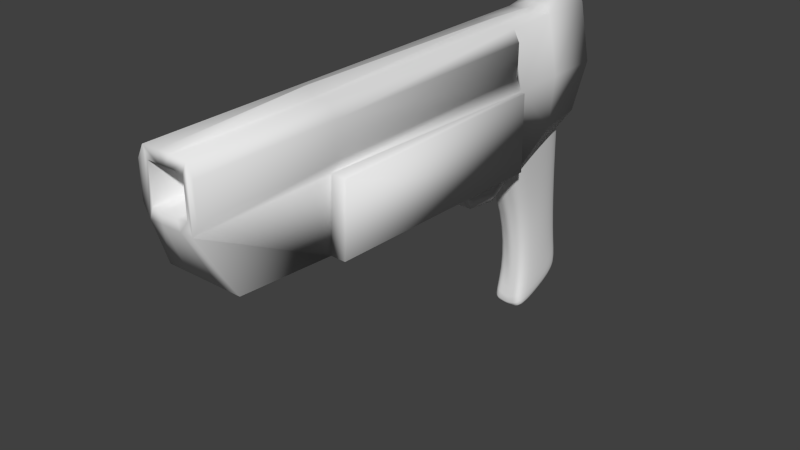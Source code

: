 # Source: Gun.blend  (saved by Blender 2.68.0; exported with 4.5.12 LTS)
import bpy
from mathutils import Matrix  # noqa: F401  (used for matrix-valued properties, if any)

bpy.ops.wm.read_factory_settings(use_empty=True)
scene = bpy.context.scene
scene.name = 'Scene'

# ---- collections
col_collection_1 = bpy.data.collections.new('Collection 1'); scene.collection.children.link(col_collection_1)

# ---- materials (node trees are filled in below, after node groups)
mat_material = bpy.data.materials.new('Material')
mat_material.alpha_threshold = 0.0
mat_material.use_transparent_shadow = False
mat_material.roughness = 0.5
mat_material.line_color = (0.0, 0.0, 0.0, 1.0)

# ---- material node trees

# ---- world
world_world = bpy.data.worlds.new('World'); scene.world = world_world
world_world.color = (0.05088, 0.05088, 0.05088)
world_world.use_sun_shadow = False
world_world.sun_shadow_jitter_overblur = 0.0
world_world.cycles.sampling_method = 'MANUAL'
world_world.cycles.sample_map_resolution = 256

# ---- meshes
me_plane = bpy.data.meshes.new('Plane')
me_plane.from_pydata([(0.1274, -0.8755, -0.7923), (-0.1274, -0.8755, -0.7923), (0.1274, -0.9907, -0.2928), (-0.1274, -0.9907, -0.2928), (0.1274, -0.6438, -1.066), (-0.1274, -0.6438, -1.066), (0.1274, -0.01212, -1.15), (-0.1274, -0.01212, -1.15), (0.1274, 0.3248, -0.9397), (-0.1274, 0.3248, -0.9397), (0.1274, 0.5038, -0.6554), (-0.1274, 0.5038, -0.6554), (0.1274, -0.8945, -0.9175), (-0.1274, -0.8945, -0.9175), (0.1274, -1.01, -0.418), (-0.1274, -1.01, -0.418), (0.1274, -0.6629, -1.191), (-0.1274, -0.6629, -1.191), (0.1274, -0.0312, -1.276), (-0.1274, -0.0312, -1.276), (0.1274, 0.3057, -1.065), (-0.1274, 0.3057, -1.065), (0.1274, 0.4847, -0.7807), (-0.1274, 0.4847, -0.7807), (0.05831, -0.1836, -0.5923), (-0.05831, -0.1836, -0.5923), (0.05831, -0.2148, -0.827), (-0.05831, -0.2148, -0.827), (0.05831, -0.3267, -0.9448), (-0.05831, -0.3267, -0.9448), (0.05831, -0.4027, -0.9667), (-0.05831, -0.4027, -0.9667), (0.05214, -0.1469, -0.6388), (-0.05214, -0.1469, -0.6388), (0.05214, -0.1747, -0.8486), (-0.05214, -0.1747, -0.8486), (0.05214, -0.2748, -0.9539), (-0.05214, -0.2748, -0.9539), (0.05214, -0.3427, -0.9735), (-0.05214, -0.3427, -0.9735)], [], [(1, 3, 2, 0), (0, 4, 5, 1), (4, 6, 7, 5), (6, 8, 9, 7), (8, 10, 11, 9), (13, 12, 14, 15), (12, 13, 17, 16), (16, 17, 19, 18), (18, 19, 21, 20), (20, 21, 23, 22), (9, 11, 23, 21), (5, 7, 19, 17), (0, 2, 14, 12), (10, 8, 20, 22), (6, 4, 16, 18), (3, 1, 13, 15), (7, 9, 21, 19), (1, 5, 17, 13), (8, 6, 18, 20), (4, 0, 12, 16), (11, 10, 22, 23), (2, 3, 15, 14), (24, 25, 27, 26), (27, 29, 28, 26), (29, 31, 30, 28), (32, 34, 35, 33), (35, 34, 36, 37), (37, 36, 38, 39), (30, 31, 39, 38), (25, 24, 32, 33), (24, 26, 34, 32), (29, 27, 35, 37), (31, 29, 37, 39), (27, 25, 33, 35), (26, 28, 36, 34), (28, 30, 38, 36)])
me_plane.polygons.foreach_set('use_smooth', [True] * 36)
_uv = me_plane.uv_layers.new(name='UVMap')
_uv.uv.foreach_set('vector', [0.3515, 0.3003, 0.3516, 0.2485, 0.4235, 0.2487, 0.4233, 0.3005, 0.4233, 0.3005, 0.4233, 0.3261, 0.3514, 0.3258, 0.3515, 0.3003, 0.5966, 0.0806, 0.5968, 0.1485, 0.5249, 0.1487, 0.5247, 0.08082, 0.5968, 0.1485, 0.5969, 0.1868, 0.5251, 0.187, 0.5249, 0.1487, 0.5969, 0.1871, 0.6305, 0.187, 0.6307, 0.2589, 0.5971, 0.259, 0.4381, 0.2743, 0.51, 0.274, 0.5102, 0.3258, 0.4383, 0.3261, 0.51, 0.274, 0.4381, 0.2743, 0.4381, 0.2487, 0.5099, 0.2485, 0.5247, 0.1872, 0.5966, 0.187, 0.5968, 0.2557, 0.5249, 0.2559, 0.5249, 0.2559, 0.5968, 0.2557, 0.5969, 0.2926, 0.5251, 0.2928, 0.525, 0.3648, 0.5247, 0.293, 0.5583, 0.2929, 0.5585, 0.3647, 0.3862, 0.09343, 0.3515, 0.08176, 0.3652, 0.0806, 0.3999, 0.09227, 0.4243, 0.1923, 0.4171, 0.1236, 0.4308, 0.1224, 0.4381, 0.1912, 0.4748, 0.2237, 0.5247, 0.2485, 0.511, 0.2473, 0.4611, 0.2225, 0.5246, 0.08176, 0.49, 0.09343, 0.4762, 0.09227, 0.5109, 0.0806, 0.4591, 0.1236, 0.4518, 0.1923, 0.4381, 0.1912, 0.4453, 0.1224, 0.3514, 0.2485, 0.4013, 0.2237, 0.415, 0.2225, 0.3651, 0.2473, 0.4171, 0.1236, 0.3862, 0.09343, 0.3999, 0.09227, 0.4308, 0.1224, 0.4013, 0.2237, 0.4243, 0.1923, 0.4381, 0.1912, 0.415, 0.2225, 0.49, 0.09343, 0.4591, 0.1236, 0.4453, 0.1224, 0.4762, 0.09227, 0.4518, 0.1923, 0.4748, 0.2237, 0.4611, 0.2225, 0.4381, 0.1912, 0.5721, 0.2928, 0.5723, 0.3647, 0.5585, 0.3647, 0.5583, 0.2929, 0.5102, 0.3396, 0.4383, 0.3399, 0.4383, 0.3261, 0.5102, 0.3258, 0.6053, 0.3331, 0.5724, 0.3332, 0.5724, 0.3075, 0.6052, 0.3074, 0.5724, 0.3075, 0.5723, 0.2929, 0.6052, 0.2928, 0.6052, 0.3074, 0.432, 0.2813, 0.4236, 0.2814, 0.4235, 0.2485, 0.4319, 0.2485, 0.6281, 0.08508, 0.628, 0.1081, 0.5986, 0.108, 0.5987, 0.08499, 0.5986, 0.108, 0.628, 0.1081, 0.6279, 0.1211, 0.5985, 0.121, 0.5246, 0.2502, 0.5247, 0.2796, 0.5173, 0.2796, 0.5172, 0.2502, 0.5108, 0.2813, 0.5107, 0.2485, 0.5172, 0.2502, 0.5173, 0.2796, 0.5969, 0.0806, 0.6298, 0.0807, 0.6281, 0.08508, 0.5987, 0.08499, 0.6203, 0.2928, 0.6104, 0.3166, 0.6053, 0.3164, 0.6142, 0.2952, 0.6028, 0.1808, 0.6069, 0.1636, 0.612, 0.1634, 0.6084, 0.1788, 0.5969, 0.187, 0.6028, 0.1808, 0.6084, 0.1788, 0.6031, 0.1843, 0.6069, 0.1636, 0.597, 0.1398, 0.6031, 0.1421, 0.612, 0.1634, 0.6104, 0.3166, 0.6145, 0.3338, 0.6089, 0.3318, 0.6053, 0.3164, 0.6145, 0.3338, 0.6204, 0.34, 0.6142, 0.3374, 0.6089, 0.3318])
me_plane.use_remesh_preserve_volume = False
me_plane.use_remesh_preserve_attributes = False
me_plane.use_mirror_vertex_groups = False
me_plane.update()
me_cube_001 = bpy.data.meshes.new('Cube.001')
me_cube_001.from_pydata([(1.616e-18, -0.04219, -0.3912), (1.616e-18, 1.575, 0.2187), (1.616e-18, 0.7, -1.858), (1.616e-18, 1.839, -1.428), (1.616e-18, 0.8415, -3.368), (1.616e-18, 1.981, -2.938), (1.616e-18, 0.5878, -3.827), (1.616e-18, 1.972, -3.305), (0.4281, 0.1328, -0.5729), (0.4281, 1.513, -0.05253), (0.2672, 0.766, -1.824), (0.2672, 1.738, -1.458), (0.2672, 0.8867, -3.112), (0.2672, 1.859, -2.746), (0.3369, 0.5878, -3.827), (0.3369, 1.972, -3.305), (1.616e-18, 1.28, -3.566), (0.4978, 0.7665, -0.08629), (0.3369, 1.27, -1.643), (0.3369, 1.411, -3.153), (0.3369, 1.28, -3.566), (0.1428, 1.972, -3.305), (0.1428, 0.5878, -3.827), (0.1079, 0.8641, -3.24), (0.1079, 0.733, -1.841), (0.1884, 0.04531, -0.482), (0.1079, 1.92, -2.842), (0.1884, 1.544, 0.08307), (0.1079, 1.789, -1.443), (0.1428, 1.28, -3.566)], [], [(17, 8, 10, 18), (18, 10, 12, 19), (19, 12, 14, 20), (29, 21, 15, 20), (23, 22, 14, 12), (25, 24, 10, 8), (21, 26, 13, 15), (28, 27, 9, 11), (24, 23, 12, 10), (26, 28, 11, 13), (9, 17, 18, 11), (11, 18, 19, 13), (13, 19, 20, 15), (22, 29, 20, 14), (16, 7, 21, 29), (4, 6, 22, 23), (0, 2, 24, 25), (7, 5, 26, 21), (3, 1, 27, 28), (2, 4, 23, 24), (5, 3, 28, 26), (6, 16, 29, 22)])
me_cube_001.polygons.foreach_set('use_smooth', [True] * 22)
_uv = me_cube_001.uv_layers.new(name='UVMap')
_uv.uv.foreach_set('vector', [0.2573, 1.365, 0.0, 1.218, 0.1689, 0.7258, 0.363, 0.7668, 0.363, 0.7668, 0.1689, 0.7258, 0.1476, 0.2468, 0.3379, 0.2053, 0.3379, 0.2053, 0.1476, 0.2468, 0.001259, 0.0, 0.2687, 0.06055, 0.9272, 0.2745, 0.9264, 0.0002208, 0.9983, 0.0, 0.9992, 0.2742, 0.7625, 0.2432, 0.8009, 0.005576, 0.8719, 0.01316, 0.8173, 0.2957, 0.7889, 1.048, 0.7453, 0.693, 0.8014, 0.7099, 0.8735, 1.04, 0.6146, 1.313, 0.5997, 1.141, 0.661, 1.102, 0.6837, 1.312, 0.5894, 0.6204, 0.617, 0.0476, 0.7079, 0.09497, 0.6515, 0.6228, 0.7453, 0.693, 0.7625, 0.2432, 0.8173, 0.2957, 0.8014, 0.7099, 0.5997, 1.141, 0.5894, 0.6204, 0.6515, 0.6228, 0.661, 1.102, 0.5331, 1.339, 0.2573, 1.365, 0.363, 0.7668, 0.5445, 0.8108, 0.5445, 0.8108, 0.363, 0.7668, 0.3379, 0.2053, 0.5231, 0.3318, 0.5231, 0.3318, 0.3379, 0.2053, 0.2687, 0.06055, 0.5362, 0.1211, 0.928, 0.5487, 0.9272, 0.2745, 0.9992, 0.2742, 1.0, 0.5485, 0.8743, 0.2746, 0.8735, 0.000383, 0.9264, 0.0002208, 0.9272, 0.2745, 0.7265, 0.1926, 0.7486, 0.0, 0.8009, 0.005576, 0.7625, 0.2432, 0.7232, 1.058, 0.7079, 0.6781, 0.7453, 0.693, 0.7889, 1.048, 0.5638, 1.314, 0.5567, 1.18, 0.5997, 1.141, 0.6146, 1.313, 0.5455, 0.6179, 0.5445, 0.0, 0.617, 0.0476, 0.5894, 0.6204, 0.7079, 0.6781, 0.7265, 0.1926, 0.7625, 0.2432, 0.7453, 0.693, 0.5567, 1.18, 0.5455, 0.6179, 0.5894, 0.6204, 0.5997, 1.141, 0.8751, 0.5489, 0.8743, 0.2746, 0.9272, 0.2745, 0.928, 0.5487])
me_cube_001.materials.append(mat_material)
me_cube_001.use_remesh_preserve_volume = False
me_cube_001.use_remesh_preserve_attributes = False
me_cube_001.use_mirror_vertex_groups = False
me_cube_001.update()
me_cube = bpy.data.meshes.new('Cube')
me_cube.from_pydata([(0.0, -0.0804, -0.4611), (0.0, 1.791, 0.2446), (0.0, 1.975, 0.7653), (0.0, -0.02489, 1.862), (0.0, 1.975, 1.765), (0.0, -4.267, -0.4611), (0.0, -4.211, 1.92), (0.0, -6.188, -0.1337), (0.0, -6.614, 0.7653), (0.0, -6.614, 1.765), (0.4953, 0.1221, -0.6713), (0.576, -0.02489, 0.7653), (0.4953, 1.719, -0.0692), (0.576, 1.975, 0.7653), (0.3898, -0.02489, 1.765), (0.3898, 1.975, 1.765), (0.3898, -4.267, -0.4611), (0.3898, -4.211, 0.7653), (0.3898, -4.211, 1.765), (0.6555, -6.188, -0.1337), (0.3898, -6.614, 0.7653), (0.3898, -6.614, 1.765), (0.0, 0.9751, 1.823), (0.576, 0.8553, -0.1083), (0.576, 0.9751, 0.7653), (0.3898, 0.9751, 1.765), (0.496, -0.02489, 0.9757), (0.496, -0.02489, 1.555), (0.496, -4.211, 0.9757), (0.496, -4.211, 1.555), (0.496, -6.614, 0.9757), (0.496, -6.614, 1.555), (0.5649, 0.1253, -0.6789), (0.6455, -0.0217, 0.7577), (0.6455, -4.264, -0.4688), (0.6455, -4.208, 0.7577), (0.0, 1.881, 2.065), (0.1877, 1.88, 2.07), (0.0, 1.151, 1.838), (0.1899, 1.15, 1.842), (0.0, -6.614, 0.9516), (0.0, -6.614, 1.579), (0.3172, -6.614, 0.9516), (0.3172, -6.614, 1.579), (0.0, -4.121, 0.9516), (0.0, -4.121, 1.579), (0.3172, -4.121, 0.9516), (0.3172, -4.121, 1.579), (0.1652, -6.614, 0.7653), (0.1069, -6.614, 1.765), (0.1069, -4.211, 1.765), (0.2179, 0.02085, -0.5662), (0.1069, -0.02489, 1.765), (0.2179, 1.755, 0.0877), (0.1652, -4.267, -0.4611), (0.298, -6.188, -0.1337), (0.1652, 1.975, 1.765), (0.2583, 1.975, 0.7653), (0.1069, 0.9751, 1.765), (0.06415, 1.88, 2.067), (0.06524, 1.151, 1.84), (0.1289, -6.614, 0.9516), (0.1289, -6.614, 1.579), (0.1289, -4.121, 0.9516), (0.1289, -4.121, 1.579)], [], [(24, 23, 12, 13), (24, 13, 15, 25), (18, 21, 31, 29), (10, 11, 33, 32), (20, 17, 28, 30), (16, 17, 20, 19), (49, 9, 41, 62), (50, 49, 21, 18), (52, 50, 18, 14), (55, 54, 16, 19), (58, 52, 14, 25), (53, 57, 13, 12), (54, 51, 10, 16), (57, 56, 15, 13), (48, 55, 19, 20), (11, 10, 23, 24), (11, 24, 25, 14), (56, 4, 36, 59), (26, 27, 29, 28), (28, 29, 31, 30), (17, 11, 26, 28), (21, 20, 30, 31), (11, 14, 27, 26), (14, 18, 29, 27), (32, 33, 35, 34), (11, 17, 35, 33), (17, 16, 34, 35), (16, 10, 32, 34), (59, 60, 39, 37), (58, 25, 39, 60), (25, 15, 37, 39), (61, 42, 46, 63), (20, 21, 43, 42), (48, 20, 42, 61), (64, 63, 46, 47), (62, 41, 45, 64), (42, 43, 47, 46), (21, 49, 62, 43), (6, 9, 49, 50), (3, 6, 50, 52), (7, 5, 54, 55), (22, 3, 52, 58), (1, 2, 57, 53), (5, 0, 51, 54), (2, 4, 56, 57), (8, 7, 55, 48), (15, 56, 59, 37), (36, 38, 60, 59), (22, 58, 60, 38), (40, 61, 63, 44), (8, 48, 61, 40), (45, 44, 63, 64), (43, 62, 64, 47), (23, 10, 51, 0, 1, 53, 12)])
me_cube.polygons.foreach_set('use_smooth', [True] * 54)
_uv = me_cube.uv_layers.new(name='UVMap')
_uv.uv.foreach_set('vector', [0.6519, 0.1998, 0.6347, 0.07767, 0.7558, 0.08345, 0.7921, 0.1993, 0.6519, 0.1998, 0.7921, 0.1993, 0.7927, 0.3409, 0.6525, 0.3414, 0.001163, 0.3372, 0.0, 0.0004301, 0.0304, 0.0002487, 0.03156, 0.3371, 0.9792, 1.07, 0.979, 0.5845, 1.003, 0.5858, 1.003, 1.072, 0.1399, 1.07e-06, 0.1411, 0.3368, 0.1126, 0.3368, 0.1114, 0.0, 0.3126, 0.3285, 0.1411, 0.3368, 0.1399, 1.07e-06, 0.2683, 0.0591, 0.6769, 0.342, 0.6919, 0.3419, 0.692, 0.368, 0.6739, 0.368, 0.901, 0.3344, 0.9006, 3.597e-05, 0.9403, 0.0001313, 0.9407, 0.3345, 0.9016, 0.917, 0.901, 0.3344, 0.9407, 0.3345, 0.9413, 0.9171, 0.8343, 0.8881, 0.8182, 0.6164, 0.8496, 0.6165, 0.8843, 0.8881, 0.9018, 1.056, 0.9016, 0.917, 0.9413, 0.9171, 0.9414, 1.056, 0.7435, 0.364, 0.7372, 0.4586, 0.6926, 0.4585, 0.7047, 0.3419, 0.8182, 0.6164, 0.8245, 0.01554, 0.8643, 0.0005036, 0.8496, 0.6165, 0.7372, 0.4586, 0.7498, 0.5988, 0.7183, 0.5988, 0.6926, 0.4585, 0.6691, 0.4818, 0.6508, 0.612, 0.6007, 0.6121, 0.6376, 0.4819, 0.5117, 0.2003, 0.5318, 0.0, 0.6347, 0.07767, 0.6519, 0.1998, 0.5117, 0.2003, 0.6519, 0.1998, 0.6525, 0.3414, 0.5123, 0.3419, 0.7498, 0.5988, 0.7729, 0.5989, 0.773, 0.641, 0.764, 0.6413, 0.1146, 0.9237, 0.03359, 0.924, 0.03156, 0.3371, 0.1126, 0.3368, 0.1126, 0.3368, 0.03156, 0.3371, 0.0304, 0.0002487, 0.1114, 0.0, 0.1411, 0.3368, 0.1448, 0.9236, 0.1146, 0.9237, 0.1126, 0.3368, 0.6372, 0.3421, 0.6376, 0.4819, 0.6227, 0.4525, 0.6224, 0.3715, 0.3608, 0.6162, 0.3682, 0.7586, 0.3574, 0.7274, 0.368, 0.6469, 0.00319, 0.9242, 0.001163, 0.3372, 0.03156, 0.3371, 0.03359, 0.924, -0.1312, -0.2384, 0.348, -0.1665, 0.2835, 1.245, -0.1298, 1.244, 1.443, 1.164, 1.383, -0.2384, 1.469, -0.2372, 1.466, 1.165, 0.2604, 1.658, 0.2617, 1.247, 0.348, 1.245, 0.3467, 1.656, 1.161, 1.245, 1.197, -0.2372, 1.22, -0.2384, 1.247, 1.244, 0.8947, 1.187, 0.8957, 1.082, 0.9131, 1.082, 0.912, 1.187, 0.9018, 1.056, 0.9414, 1.056, 0.9131, 1.082, 0.8957, 1.082, 0.9414, 1.056, 0.9416, 1.195, 0.912, 1.187, 0.9131, 1.082, 0.6659, 0.6122, 0.6922, 0.6123, 0.6926, 0.9591, 0.6662, 0.9591, 0.6376, 0.4819, 0.6372, 0.3421, 0.6475, 0.3681, 0.6478, 0.4558, 0.6691, 0.4818, 0.6376, 0.4819, 0.6478, 0.4558, 0.6742, 0.4557, 0.339, 0.6162, 0.3393, 0.7039, 0.3129, 0.704, 0.3126, 0.6163, 0.6189, 0.961, 0.6009, 0.9609, 0.6007, 0.6121, 0.6187, 0.6122, 0.6007, 0.6913, 0.5128, 0.6916, 0.5117, 0.3422, 0.5997, 0.3419, 0.6372, 0.3421, 0.6769, 0.342, 0.6739, 0.368, 0.6475, 0.3681, 0.8854, 0.337, 0.8857, 0.0, 0.9006, 3.597e-05, 0.901, 0.3344, 0.9953, 0.0, 1.0, 0.587, 0.9775, 0.5869, 0.9808, 1.724e-07, 0.7927, 0.888, 0.7951, 0.6164, 0.8182, 0.6164, 0.8343, 0.8881, 0.8866, 1.057, 0.8863, 0.9186, 0.9016, 0.917, 0.9018, 1.056, 0.7739, 0.386, 0.7734, 0.4587, 0.7372, 0.4586, 0.7435, 0.364, 0.7951, 0.6164, 0.793, 0.03058, 0.8245, 0.01554, 0.8182, 0.6164, 0.7734, 0.4587, 0.7729, 0.5989, 0.7498, 0.5988, 0.7372, 0.4586, 0.6923, 0.4817, 0.6926, 0.6119, 0.6508, 0.612, 0.6691, 0.4818, 0.7183, 0.5988, 0.7498, 0.5988, 0.764, 0.6413, 0.7466, 0.6416, 0.8857, 1.187, 0.8865, 1.082, 0.8957, 1.082, 0.8947, 1.187, 0.8866, 1.057, 0.9018, 1.056, 0.8957, 1.082, 0.8865, 1.082, 0.6478, 0.6121, 0.6659, 0.6122, 0.6662, 0.9591, 0.6482, 0.959, 0.6923, 0.4817, 0.6691, 0.4818, 0.6742, 0.4557, 0.6922, 0.4557, 0.3571, 0.6162, 0.3574, 0.7039, 0.3393, 0.7039, 0.339, 0.6162, 0.6453, 0.9611, 0.6189, 0.961, 0.6187, 0.6122, 0.6451, 0.6123, 1.0, 1.795, 0.9887, 3.384, 0.4448, 3.488, 0.003883, 3.592, 0.0, 0.0, 0.4412, 0.1598, 0.9854, 0.3195])
me_cube.materials.append(mat_material)
me_cube.use_remesh_preserve_volume = False
me_cube.use_remesh_preserve_attributes = False
me_cube.use_mirror_vertex_groups = False
me_cube.update()

# ---- objects
ob_plane = bpy.data.objects.new('Plane', me_plane)
ob_handle = bpy.data.objects.new('Handle', me_cube_001)
ob_pistol = bpy.data.objects.new('Pistol', me_cube)

# ---- transforms, parenting, visibility, modifiers, constraints
ob_plane.location = (0.0, 0.0, 0.0)
ob_plane.lineart.crease_threshold = 0.0
ob_handle.location = (0.0, 0.0, 0.0)
ob_handle.lock_rotations_4d = False
ob_handle.empty_display_type = 'ARROWS'
ob_handle.lineart.crease_threshold = 0.0
_m = ob_handle.modifiers.new('Mirror.001', 'MIRROR')
_m = ob_handle.modifiers.new('Subsurf', 'SUBSURF')
_m.uv_smooth = 'PRESERVE_CORNERS'
_m.quality = 2
_m.show_only_control_edges = False
ob_pistol.location = (0.0, 0.0, 0.0)
ob_pistol.lock_rotations_4d = False
ob_pistol.empty_display_type = 'ARROWS'
ob_pistol.lineart.crease_threshold = 0.0
_m = ob_pistol.modifiers.new('Mirror', 'MIRROR')
_m.use_clip = True

# ---- collection membership
col_collection_1.objects.link(ob_plane)
col_collection_1.objects.link(ob_handle)
col_collection_1.objects.link(ob_pistol)

# ---- scene / render settings (as saved in the file)
scene.frame_start = 1; scene.frame_end = 250; scene.frame_set(136)
scene.render.engine = 'BLENDER_EEVEE_NEXT'
scene.render.image_settings.color_mode = 'RGB'
scene.render.image_settings.compression = 90
scene.render.resolution_percentage = 50
scene.render.dither_intensity = 0.0
scene.cycles.use_denoising = False
scene.cycles.samples = 10
scene.cycles.sampling_pattern = 'TABULATED_SOBOL'
scene.cycles.light_sampling_threshold = 0.0
scene.cycles.use_adaptive_sampling = False
scene.cycles.use_light_tree = False
scene.cycles.blur_glossy = 0.0
scene.cycles.volume_bounces = 1
scene.cycles.pixel_filter_type = 'GAUSSIAN'
scene.cycles.sample_clamp_indirect = 0.0
scene.view_settings.view_transform = 'Standard'
bpy.context.view_layer.update()

# ---- added for rendering (the .blend has no active camera and no usable light): camera, sun
cam_auto = bpy.data.cameras.new('AutoCamera')
cam_auto.lens = 50.0
cam_auto.sensor_width = 36.0
cam_auto.clip_end = 1000.0
ob_auto_camera = bpy.data.objects.new('AutoCamera', cam_auto)
scene.collection.objects.link(ob_auto_camera)
ob_auto_camera.location = (9.71969, -13.98, 6.89719)
ob_auto_camera.rotation_euler = (1.09748, -7.21219e-08, 0.694738)
scene.camera = ob_auto_camera
light_auto_sun = bpy.data.lights.new('AutoSun', 'SUN')
light_auto_sun.energy = 3.0
light_auto_sun.angle = 0.0523599
ob_auto_sun = bpy.data.objects.new('AutoSun', light_auto_sun)
scene.collection.objects.link(ob_auto_sun)
ob_auto_sun.rotation_euler = (0.872665, 0.174533, 0.523599)
bpy.context.view_layer.update()
